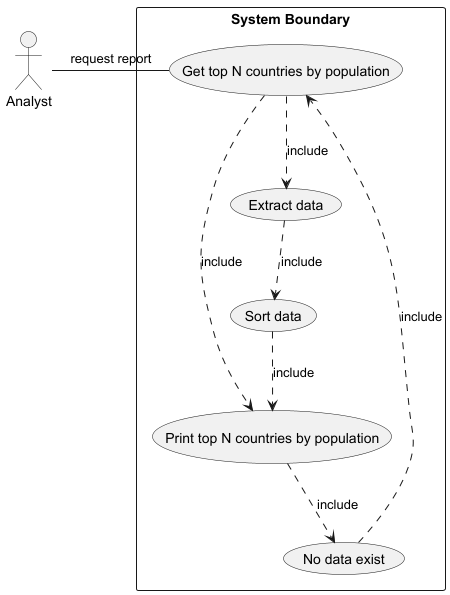

The diagram above was rendered by PlantUML. Its source (embedded in the PNG):
@startuml

actor Analyst as "Analyst"

rectangle "System Boundary" {
    usecase UC4 as "Get top N countries by population"

    usecase UCa as"Print top N countries by population"
usecase UCb as"Extract data"
usecase UCd as"Sort data"
usecase UCe as"No data exist"

    "Analyst"- UC4 :request report
    UC4 ..> UCa : include
    UCb ..> UCd:include
    UC4 ..> UCb:include
    UCd ..> UCa:include
    UCa ..> UCe:include
    UCe ..> UC4:include

}

@enduml